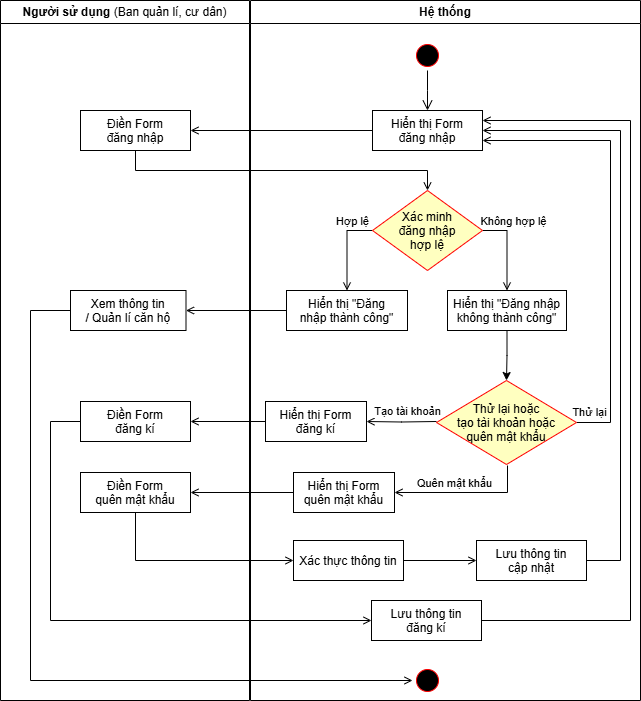

The diagram above was exported from draw.io. Its source (the exported page's mxGraphModel, read from the mxfile embedded in the PNG):
<mxGraphModel dx="1042" dy="531" grid="1" gridSize="10" guides="1" tooltips="1" connect="1" arrows="1" fold="1" page="1" pageScale="1" pageWidth="827" pageHeight="1169" math="0" shadow="0">
  <root>
    <mxCell id="0" />
    <mxCell id="1" parent="0" />
    <mxCell id="f_Q2k8u8WB4vRaEvu0GQ-1" value="Người sử dụng &lt;span style=&quot;font-weight: normal;&quot;&gt;(Ban quản lí, cư dân)&lt;/span&gt;" style="swimlane;whiteSpace=wrap;html=1;startSize=23;" parent="1" vertex="1">
      <mxGeometry x="110" y="60" width="249" height="700" as="geometry" />
    </mxCell>
    <mxCell id="f_Q2k8u8WB4vRaEvu0GQ-7" value="Điền Form&#10;đăng nhập" style="" parent="f_Q2k8u8WB4vRaEvu0GQ-1" vertex="1">
      <mxGeometry x="80" y="110" width="110" height="40" as="geometry" />
    </mxCell>
    <mxCell id="f_Q2k8u8WB4vRaEvu0GQ-29" value="Xem thông tin&#10;/ Quản lí căn hộ" style="" parent="f_Q2k8u8WB4vRaEvu0GQ-1" vertex="1">
      <mxGeometry x="70" y="290" width="115.5" height="40" as="geometry" />
    </mxCell>
    <mxCell id="f_Q2k8u8WB4vRaEvu0GQ-2" value="Hệ thống" style="swimlane;whiteSpace=wrap;html=1;" parent="1" vertex="1">
      <mxGeometry x="360" y="60" width="390" height="700" as="geometry" />
    </mxCell>
    <mxCell id="f_Q2k8u8WB4vRaEvu0GQ-4" value="" style="ellipse;shape=startState;fillColor=#000000;strokeColor=#ff0000;" parent="f_Q2k8u8WB4vRaEvu0GQ-2" vertex="1">
      <mxGeometry x="162" y="40" width="30" height="30" as="geometry" />
    </mxCell>
    <mxCell id="f_Q2k8u8WB4vRaEvu0GQ-5" value="" style="edgeStyle=elbowEdgeStyle;elbow=horizontal;verticalAlign=bottom;endArrow=open;endSize=8;strokeColor=#000000;endFill=0;rounded=0" parent="f_Q2k8u8WB4vRaEvu0GQ-2" target="f_Q2k8u8WB4vRaEvu0GQ-6" edge="1">
      <mxGeometry x="-920" y="-10" as="geometry">
        <mxPoint x="177" y="110" as="targetPoint" />
        <mxPoint x="177" y="70" as="sourcePoint" />
      </mxGeometry>
    </mxCell>
    <mxCell id="f_Q2k8u8WB4vRaEvu0GQ-6" value="Hiển thị Form&#10;đăng nhập" style="" parent="f_Q2k8u8WB4vRaEvu0GQ-2" vertex="1">
      <mxGeometry x="122" y="110" width="110" height="40" as="geometry" />
    </mxCell>
    <mxCell id="f_Q2k8u8WB4vRaEvu0GQ-18" style="edgeStyle=orthogonalEdgeStyle;rounded=0;orthogonalLoop=1;jettySize=auto;html=1;exitX=0;exitY=0.5;exitDx=0;exitDy=0;entryX=0.5;entryY=0;entryDx=0;entryDy=0;endArrow=open;endFill=0;" parent="f_Q2k8u8WB4vRaEvu0GQ-2" source="f_Q2k8u8WB4vRaEvu0GQ-12" target="f_Q2k8u8WB4vRaEvu0GQ-14" edge="1">
      <mxGeometry relative="1" as="geometry" />
    </mxCell>
    <mxCell id="f_Q2k8u8WB4vRaEvu0GQ-20" value="Hợp lệ" style="edgeLabel;html=1;align=center;verticalAlign=middle;resizable=0;points=[];" parent="f_Q2k8u8WB4vRaEvu0GQ-18" connectable="0" vertex="1">
      <mxGeometry x="-0.4302" relative="1" as="geometry">
        <mxPoint x="3" y="-10" as="offset" />
      </mxGeometry>
    </mxCell>
    <mxCell id="f_Q2k8u8WB4vRaEvu0GQ-19" style="edgeStyle=orthogonalEdgeStyle;rounded=0;orthogonalLoop=1;jettySize=auto;html=1;exitX=1;exitY=0.5;exitDx=0;exitDy=0;entryX=0.5;entryY=0;entryDx=0;entryDy=0;endArrow=open;endFill=0;" parent="f_Q2k8u8WB4vRaEvu0GQ-2" source="f_Q2k8u8WB4vRaEvu0GQ-12" target="f_Q2k8u8WB4vRaEvu0GQ-15" edge="1">
      <mxGeometry relative="1" as="geometry" />
    </mxCell>
    <mxCell id="f_Q2k8u8WB4vRaEvu0GQ-21" value="Không hợp lệ" style="edgeLabel;html=1;align=center;verticalAlign=middle;resizable=0;points=[];" parent="f_Q2k8u8WB4vRaEvu0GQ-19" connectable="0" vertex="1">
      <mxGeometry x="-0.6371" y="-1" relative="1" as="geometry">
        <mxPoint x="15" y="-11" as="offset" />
      </mxGeometry>
    </mxCell>
    <mxCell id="f_Q2k8u8WB4vRaEvu0GQ-12" value="Xác minh&#10;đăng nhập&#10;hợp lệ" style="rhombus;fillColor=#ffffc0;strokeColor=#ff0000;" parent="f_Q2k8u8WB4vRaEvu0GQ-2" vertex="1">
      <mxGeometry x="122" y="190" width="110" height="80" as="geometry" />
    </mxCell>
    <mxCell id="f_Q2k8u8WB4vRaEvu0GQ-14" value="Hiển thị &quot;Đăng&#10;nhập thành công&quot;" style="" parent="f_Q2k8u8WB4vRaEvu0GQ-2" vertex="1">
      <mxGeometry x="36" y="290" width="121" height="40" as="geometry" />
    </mxCell>
    <mxCell id="f_Q2k8u8WB4vRaEvu0GQ-39" style="edgeStyle=orthogonalEdgeStyle;rounded=0;orthogonalLoop=1;jettySize=auto;html=1;entryX=0.5;entryY=0;entryDx=0;entryDy=0;" parent="f_Q2k8u8WB4vRaEvu0GQ-2" source="f_Q2k8u8WB4vRaEvu0GQ-15" target="f_Q2k8u8WB4vRaEvu0GQ-23" edge="1">
      <mxGeometry relative="1" as="geometry" />
    </mxCell>
    <mxCell id="f_Q2k8u8WB4vRaEvu0GQ-15" value="Hiển thị &quot;Đăng nhập&#10;không thành công&quot;" style="" parent="f_Q2k8u8WB4vRaEvu0GQ-2" vertex="1">
      <mxGeometry x="197" y="290" width="119" height="40" as="geometry" />
    </mxCell>
    <mxCell id="f_Q2k8u8WB4vRaEvu0GQ-25" style="edgeStyle=orthogonalEdgeStyle;rounded=0;orthogonalLoop=1;jettySize=auto;html=1;entryX=1;entryY=0.75;entryDx=0;entryDy=0;endArrow=open;endFill=0;" parent="f_Q2k8u8WB4vRaEvu0GQ-2" source="f_Q2k8u8WB4vRaEvu0GQ-23" target="f_Q2k8u8WB4vRaEvu0GQ-6" edge="1">
      <mxGeometry relative="1" as="geometry">
        <Array as="points">
          <mxPoint x="360" y="422" />
          <mxPoint x="360" y="140" />
        </Array>
      </mxGeometry>
    </mxCell>
    <mxCell id="f_Q2k8u8WB4vRaEvu0GQ-26" value="Thử lại" style="edgeLabel;html=1;align=center;verticalAlign=middle;resizable=0;points=[];" parent="f_Q2k8u8WB4vRaEvu0GQ-25" connectable="0" vertex="1">
      <mxGeometry x="-0.9507" relative="1" as="geometry">
        <mxPoint x="1" y="-11" as="offset" />
      </mxGeometry>
    </mxCell>
    <mxCell id="f_Q2k8u8WB4vRaEvu0GQ-28" style="edgeStyle=orthogonalEdgeStyle;rounded=0;orthogonalLoop=1;jettySize=auto;html=1;exitX=0;exitY=0.5;exitDx=0;exitDy=0;entryX=1;entryY=0.5;entryDx=0;entryDy=0;endArrow=open;endFill=0;" parent="f_Q2k8u8WB4vRaEvu0GQ-2" target="f_Q2k8u8WB4vRaEvu0GQ-27" edge="1">
      <mxGeometry relative="1" as="geometry">
        <mxPoint x="186" y="421" as="sourcePoint" />
        <mxPoint x="119.99999999999977" y="421" as="targetPoint" />
      </mxGeometry>
    </mxCell>
    <mxCell id="f_Q2k8u8WB4vRaEvu0GQ-38" value="Tạo tài khoản" style="edgeLabel;html=1;align=center;verticalAlign=middle;resizable=0;points=[];" parent="f_Q2k8u8WB4vRaEvu0GQ-28" connectable="0" vertex="1">
      <mxGeometry x="0.0804" y="1" relative="1" as="geometry">
        <mxPoint x="8" y="-12" as="offset" />
      </mxGeometry>
    </mxCell>
    <mxCell id="f_Q2k8u8WB4vRaEvu0GQ-44" style="edgeStyle=orthogonalEdgeStyle;rounded=0;orthogonalLoop=1;jettySize=auto;html=1;entryX=1;entryY=0.5;entryDx=0;entryDy=0;endArrow=open;endFill=0;" parent="f_Q2k8u8WB4vRaEvu0GQ-2" target="f_Q2k8u8WB4vRaEvu0GQ-47" edge="1">
      <mxGeometry relative="1" as="geometry">
        <mxPoint x="257" y="465" as="sourcePoint" />
        <mxPoint x="256.5" y="516.5" as="targetPoint" />
        <Array as="points">
          <mxPoint x="257" y="492" />
        </Array>
      </mxGeometry>
    </mxCell>
    <mxCell id="f_Q2k8u8WB4vRaEvu0GQ-45" value="Quên mật khẩu" style="edgeLabel;html=1;align=center;verticalAlign=middle;resizable=0;points=[];" parent="f_Q2k8u8WB4vRaEvu0GQ-44" connectable="0" vertex="1">
      <mxGeometry x="-0.2448" relative="1" as="geometry">
        <mxPoint x="-28" y="-10" as="offset" />
      </mxGeometry>
    </mxCell>
    <mxCell id="f_Q2k8u8WB4vRaEvu0GQ-23" value="Thử lại hoặc&#10;tạo tài khoản hoặc&#10;quên mật khẩu" style="rhombus;fillColor=#ffffc0;strokeColor=#ff0000;" parent="f_Q2k8u8WB4vRaEvu0GQ-2" vertex="1">
      <mxGeometry x="186" y="380" width="140" height="84" as="geometry" />
    </mxCell>
    <mxCell id="f_Q2k8u8WB4vRaEvu0GQ-27" value="Hiển thị Form&#10;đăng kí" style="" parent="f_Q2k8u8WB4vRaEvu0GQ-2" vertex="1">
      <mxGeometry x="15" y="401" width="101" height="40" as="geometry" />
    </mxCell>
    <mxCell id="f_Q2k8u8WB4vRaEvu0GQ-56" style="edgeStyle=orthogonalEdgeStyle;rounded=0;orthogonalLoop=1;jettySize=auto;html=1;entryX=1;entryY=0.25;entryDx=0;entryDy=0;exitX=1;exitY=0.5;exitDx=0;exitDy=0;endArrow=open;endFill=0;" parent="f_Q2k8u8WB4vRaEvu0GQ-2" source="f_Q2k8u8WB4vRaEvu0GQ-33" target="f_Q2k8u8WB4vRaEvu0GQ-6" edge="1">
      <mxGeometry relative="1" as="geometry">
        <Array as="points">
          <mxPoint x="380" y="620" />
          <mxPoint x="380" y="120" />
        </Array>
      </mxGeometry>
    </mxCell>
    <mxCell id="f_Q2k8u8WB4vRaEvu0GQ-33" value="Lưu thông tin&#10;đăng kí" style="" parent="f_Q2k8u8WB4vRaEvu0GQ-2" vertex="1">
      <mxGeometry x="121" y="600" width="110" height="40" as="geometry" />
    </mxCell>
    <mxCell id="f_Q2k8u8WB4vRaEvu0GQ-36" value="" style="ellipse;shape=startState;fillColor=#000000;strokeColor=#ff0000;" parent="f_Q2k8u8WB4vRaEvu0GQ-2" vertex="1">
      <mxGeometry x="162" y="665" width="30" height="30" as="geometry" />
    </mxCell>
    <mxCell id="f_Q2k8u8WB4vRaEvu0GQ-47" value="Hiển thị Form&#10;quên mật khẩu" style="" parent="f_Q2k8u8WB4vRaEvu0GQ-2" vertex="1">
      <mxGeometry x="43" y="472" width="101" height="40" as="geometry" />
    </mxCell>
    <mxCell id="f_Q2k8u8WB4vRaEvu0GQ-48" style="edgeStyle=orthogonalEdgeStyle;rounded=0;orthogonalLoop=1;jettySize=auto;html=1;endArrow=open;endFill=0;" parent="f_Q2k8u8WB4vRaEvu0GQ-2" source="f_Q2k8u8WB4vRaEvu0GQ-47" target="f_Q2k8u8WB4vRaEvu0GQ-49" edge="1">
      <mxGeometry relative="1" as="geometry" />
    </mxCell>
    <mxCell id="f_Q2k8u8WB4vRaEvu0GQ-52" style="edgeStyle=orthogonalEdgeStyle;rounded=0;orthogonalLoop=1;jettySize=auto;html=1;entryX=0;entryY=0.5;entryDx=0;entryDy=0;endArrow=open;endFill=0;" parent="f_Q2k8u8WB4vRaEvu0GQ-2" source="f_Q2k8u8WB4vRaEvu0GQ-49" target="f_Q2k8u8WB4vRaEvu0GQ-50" edge="1">
      <mxGeometry relative="1" as="geometry">
        <Array as="points">
          <mxPoint x="-115" y="560" />
        </Array>
      </mxGeometry>
    </mxCell>
    <mxCell id="f_Q2k8u8WB4vRaEvu0GQ-49" value="Điền Form&#10;quên mật khẩu" style="" parent="f_Q2k8u8WB4vRaEvu0GQ-2" vertex="1">
      <mxGeometry x="-170" y="472" width="110" height="40" as="geometry" />
    </mxCell>
    <mxCell id="f_Q2k8u8WB4vRaEvu0GQ-53" style="edgeStyle=orthogonalEdgeStyle;rounded=0;orthogonalLoop=1;jettySize=auto;html=1;endArrow=open;endFill=0;entryX=0;entryY=0.5;entryDx=0;entryDy=0;" parent="f_Q2k8u8WB4vRaEvu0GQ-2" source="f_Q2k8u8WB4vRaEvu0GQ-50" target="f_Q2k8u8WB4vRaEvu0GQ-54" edge="1">
      <mxGeometry relative="1" as="geometry">
        <mxPoint x="240" y="560" as="targetPoint" />
      </mxGeometry>
    </mxCell>
    <mxCell id="f_Q2k8u8WB4vRaEvu0GQ-50" value="Xác thực thông tin" style="" parent="f_Q2k8u8WB4vRaEvu0GQ-2" vertex="1">
      <mxGeometry x="43" y="540" width="110" height="40" as="geometry" />
    </mxCell>
    <mxCell id="f_Q2k8u8WB4vRaEvu0GQ-55" style="edgeStyle=orthogonalEdgeStyle;rounded=0;orthogonalLoop=1;jettySize=auto;html=1;entryX=1;entryY=0.5;entryDx=0;entryDy=0;endArrow=open;endFill=0;" parent="f_Q2k8u8WB4vRaEvu0GQ-2" source="f_Q2k8u8WB4vRaEvu0GQ-54" target="f_Q2k8u8WB4vRaEvu0GQ-6" edge="1">
      <mxGeometry relative="1" as="geometry">
        <Array as="points">
          <mxPoint x="370" y="560" />
          <mxPoint x="370" y="130" />
        </Array>
      </mxGeometry>
    </mxCell>
    <mxCell id="f_Q2k8u8WB4vRaEvu0GQ-54" value="Lưu thông tin&#10;cập nhật" style="" parent="f_Q2k8u8WB4vRaEvu0GQ-2" vertex="1">
      <mxGeometry x="226" y="540" width="110" height="40" as="geometry" />
    </mxCell>
    <mxCell id="f_Q2k8u8WB4vRaEvu0GQ-13" style="edgeStyle=orthogonalEdgeStyle;rounded=0;orthogonalLoop=1;jettySize=auto;html=1;exitX=0.5;exitY=1;exitDx=0;exitDy=0;entryX=0.5;entryY=0;entryDx=0;entryDy=0;endArrow=open;endFill=0;" parent="1" source="f_Q2k8u8WB4vRaEvu0GQ-7" target="f_Q2k8u8WB4vRaEvu0GQ-12" edge="1">
      <mxGeometry relative="1" as="geometry" />
    </mxCell>
    <mxCell id="f_Q2k8u8WB4vRaEvu0GQ-22" style="edgeStyle=orthogonalEdgeStyle;rounded=0;orthogonalLoop=1;jettySize=auto;html=1;entryX=1;entryY=0.5;entryDx=0;entryDy=0;endArrow=open;endFill=0;" parent="1" source="f_Q2k8u8WB4vRaEvu0GQ-6" target="f_Q2k8u8WB4vRaEvu0GQ-7" edge="1">
      <mxGeometry relative="1" as="geometry" />
    </mxCell>
    <mxCell id="f_Q2k8u8WB4vRaEvu0GQ-30" style="edgeStyle=orthogonalEdgeStyle;rounded=0;orthogonalLoop=1;jettySize=auto;html=1;exitX=0;exitY=0.5;exitDx=0;exitDy=0;entryX=1;entryY=0.5;entryDx=0;entryDy=0;endArrow=open;endFill=0;" parent="1" source="f_Q2k8u8WB4vRaEvu0GQ-14" target="f_Q2k8u8WB4vRaEvu0GQ-29" edge="1">
      <mxGeometry relative="1" as="geometry" />
    </mxCell>
    <mxCell id="f_Q2k8u8WB4vRaEvu0GQ-32" style="edgeStyle=orthogonalEdgeStyle;rounded=0;orthogonalLoop=1;jettySize=auto;html=1;endArrow=open;endFill=0;" parent="1" source="f_Q2k8u8WB4vRaEvu0GQ-27" target="f_Q2k8u8WB4vRaEvu0GQ-31" edge="1">
      <mxGeometry relative="1" as="geometry" />
    </mxCell>
    <mxCell id="f_Q2k8u8WB4vRaEvu0GQ-34" style="edgeStyle=orthogonalEdgeStyle;rounded=0;orthogonalLoop=1;jettySize=auto;html=1;entryX=0;entryY=0.5;entryDx=0;entryDy=0;endArrow=open;endFill=0;exitX=0;exitY=0.5;exitDx=0;exitDy=0;" parent="1" source="f_Q2k8u8WB4vRaEvu0GQ-31" target="f_Q2k8u8WB4vRaEvu0GQ-33" edge="1">
      <mxGeometry relative="1" as="geometry">
        <Array as="points">
          <mxPoint x="160" y="481" />
          <mxPoint x="160" y="680" />
        </Array>
      </mxGeometry>
    </mxCell>
    <mxCell id="f_Q2k8u8WB4vRaEvu0GQ-37" style="edgeStyle=orthogonalEdgeStyle;rounded=0;orthogonalLoop=1;jettySize=auto;html=1;entryX=0;entryY=0.5;entryDx=0;entryDy=0;endArrow=open;endFill=0;" parent="1" source="f_Q2k8u8WB4vRaEvu0GQ-29" target="f_Q2k8u8WB4vRaEvu0GQ-36" edge="1">
      <mxGeometry relative="1" as="geometry">
        <Array as="points">
          <mxPoint x="140" y="370" />
          <mxPoint x="140" y="740" />
          <mxPoint x="522" y="740" />
        </Array>
      </mxGeometry>
    </mxCell>
    <mxCell id="f_Q2k8u8WB4vRaEvu0GQ-31" value="Điền Form&#10;đăng kí" style="" parent="1" vertex="1">
      <mxGeometry x="190" y="461" width="110" height="40" as="geometry" />
    </mxCell>
  </root>
</mxGraphModel>